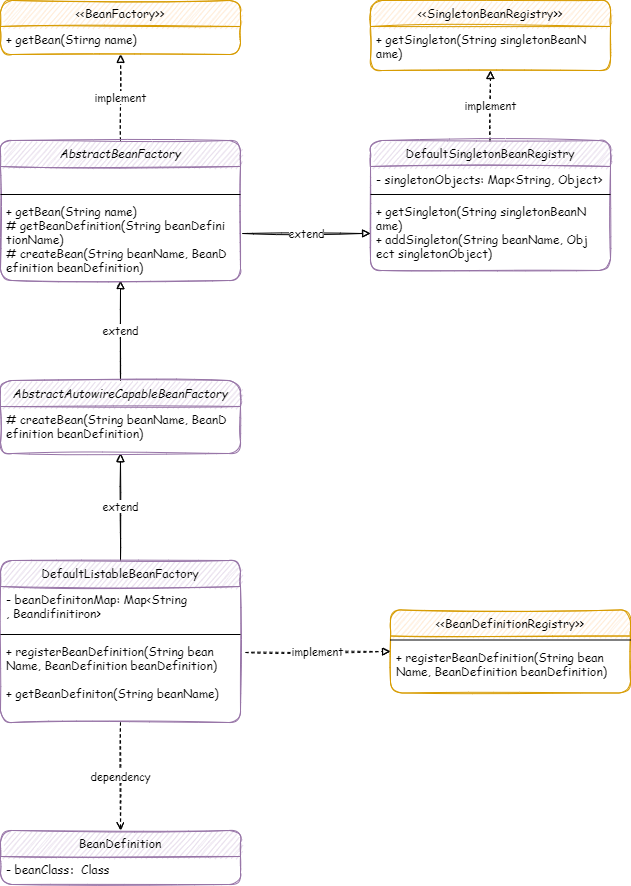

The diagram above was exported from draw.io. Its source (the exported page's mxGraphModel, read from the mxfile embedded in the PNG):
<mxGraphModel dx="1422" dy="857" grid="1" gridSize="10" guides="1" tooltips="1" connect="1" arrows="1" fold="1" page="1" pageScale="1" pageWidth="827" pageHeight="1169" math="0" shadow="0">
  <root>
    <mxCell id="WIyWlLk6GJQsqaUBKTNV-0" />
    <mxCell id="WIyWlLk6GJQsqaUBKTNV-1" parent="WIyWlLk6GJQsqaUBKTNV-0" />
    <mxCell id="K_dLedqdfcrTMOwcCgT--9" value="BeanDefinition" style="swimlane;fontStyle=0;align=center;verticalAlign=top;childLayout=stackLayout;horizontal=1;startSize=26;horizontalStack=0;resizeParent=1;resizeLast=0;collapsible=1;marginBottom=0;rounded=1;shadow=0;strokeWidth=1;sketch=1;fillColor=#e1d5e7;strokeColor=#9673a6;fontFamily=Comic Sans MS;" vertex="1" parent="WIyWlLk6GJQsqaUBKTNV-1">
      <mxGeometry x="300" y="1230" width="240" height="54" as="geometry">
        <mxRectangle x="130" y="380" width="160" height="26" as="alternateBounds" />
      </mxGeometry>
    </mxCell>
    <mxCell id="K_dLedqdfcrTMOwcCgT--11" value="- beanClass：Class" style="text;align=left;verticalAlign=top;spacingLeft=4;spacingRight=4;overflow=hidden;rotatable=0;points=[[0,0.5],[1,0.5]];portConstraint=eastwest;rounded=0;shadow=0;html=0;fontFamily=Comic Sans MS;" vertex="1" parent="K_dLedqdfcrTMOwcCgT--9">
      <mxGeometry y="26" width="240" height="26" as="geometry" />
    </mxCell>
    <mxCell id="K_dLedqdfcrTMOwcCgT--61" value="dependency" style="edgeStyle=orthogonalEdgeStyle;rounded=0;sketch=1;orthogonalLoop=1;jettySize=auto;html=1;exitX=0.5;exitY=1;exitDx=0;exitDy=0;entryX=0.5;entryY=0;entryDx=0;entryDy=0;dashed=1;fontFamily=Comic Sans MS;endArrow=open;endFill=0;" edge="1" parent="WIyWlLk6GJQsqaUBKTNV-1" source="K_dLedqdfcrTMOwcCgT--19" target="K_dLedqdfcrTMOwcCgT--9">
      <mxGeometry relative="1" as="geometry" />
    </mxCell>
    <mxCell id="K_dLedqdfcrTMOwcCgT--63" value="extend" style="edgeStyle=orthogonalEdgeStyle;rounded=0;sketch=1;orthogonalLoop=1;jettySize=auto;html=1;exitX=0.5;exitY=0;exitDx=0;exitDy=0;entryX=0.5;entryY=1;entryDx=0;entryDy=0;fontFamily=Comic Sans MS;endArrow=block;endFill=0;" edge="1" parent="WIyWlLk6GJQsqaUBKTNV-1" source="K_dLedqdfcrTMOwcCgT--19" target="K_dLedqdfcrTMOwcCgT--29">
      <mxGeometry relative="1" as="geometry" />
    </mxCell>
    <mxCell id="K_dLedqdfcrTMOwcCgT--19" value="DefaultListableBeanFactory" style="swimlane;fontStyle=0;align=center;verticalAlign=top;childLayout=stackLayout;horizontal=1;startSize=26;horizontalStack=0;resizeParent=1;resizeLast=0;collapsible=1;marginBottom=0;rounded=1;shadow=0;strokeWidth=1;sketch=1;fillColor=#e1d5e7;strokeColor=#9673a6;fontFamily=Comic Sans MS;" vertex="1" parent="WIyWlLk6GJQsqaUBKTNV-1">
      <mxGeometry x="300" y="960" width="240" height="162" as="geometry">
        <mxRectangle x="130" y="380" width="160" height="26" as="alternateBounds" />
      </mxGeometry>
    </mxCell>
    <mxCell id="K_dLedqdfcrTMOwcCgT--20" value="- beanDefinitonMap: Map&lt;String&#10;, Beandifinitiron&gt;" style="text;align=left;verticalAlign=top;spacingLeft=4;spacingRight=4;overflow=hidden;rotatable=0;points=[[0,0.5],[1,0.5]];portConstraint=eastwest;fontFamily=Comic Sans MS;" vertex="1" parent="K_dLedqdfcrTMOwcCgT--19">
      <mxGeometry y="26" width="240" height="44" as="geometry" />
    </mxCell>
    <mxCell id="K_dLedqdfcrTMOwcCgT--22" value="" style="line;html=1;strokeWidth=1;align=left;verticalAlign=middle;spacingTop=-1;spacingLeft=3;spacingRight=3;rotatable=0;labelPosition=right;points=[];portConstraint=eastwest;" vertex="1" parent="K_dLedqdfcrTMOwcCgT--19">
      <mxGeometry y="70" width="240" height="8" as="geometry" />
    </mxCell>
    <mxCell id="K_dLedqdfcrTMOwcCgT--24" value="+ registerBeanDefinition(String bean&#10;Name, BeanDefinition beanDefinition)" style="text;align=left;verticalAlign=top;spacingLeft=4;spacingRight=4;overflow=hidden;rotatable=0;points=[[0,0.5],[1,0.5]];portConstraint=eastwest;fontFamily=Comic Sans MS;" vertex="1" parent="K_dLedqdfcrTMOwcCgT--19">
      <mxGeometry y="78" width="240" height="42" as="geometry" />
    </mxCell>
    <mxCell id="K_dLedqdfcrTMOwcCgT--69" value="+ getBeanDefiniton(String beanName)" style="text;align=left;verticalAlign=top;spacingLeft=4;spacingRight=4;overflow=hidden;rotatable=0;points=[[0,0.5],[1,0.5]];portConstraint=eastwest;fontFamily=Comic Sans MS;" vertex="1" parent="K_dLedqdfcrTMOwcCgT--19">
      <mxGeometry y="120" width="240" height="42" as="geometry" />
    </mxCell>
    <mxCell id="K_dLedqdfcrTMOwcCgT--25" value="&lt;&lt;BeanDefinitionRegistry&gt;&gt;" style="swimlane;fontStyle=0;align=center;verticalAlign=top;childLayout=stackLayout;horizontal=1;startSize=26;horizontalStack=0;resizeParent=1;resizeLast=0;collapsible=1;marginBottom=0;rounded=1;shadow=0;strokeWidth=1;sketch=1;fillColor=#ffe6cc;strokeColor=#d79b00;fontFamily=Comic Sans MS;" vertex="1" parent="WIyWlLk6GJQsqaUBKTNV-1">
      <mxGeometry x="690" y="1009.5" width="240" height="83" as="geometry">
        <mxRectangle x="130" y="380" width="160" height="26" as="alternateBounds" />
      </mxGeometry>
    </mxCell>
    <mxCell id="K_dLedqdfcrTMOwcCgT--27" value="" style="line;html=1;strokeWidth=1;align=left;verticalAlign=middle;spacingTop=-1;spacingLeft=3;spacingRight=3;rotatable=0;labelPosition=right;points=[];portConstraint=eastwest;" vertex="1" parent="K_dLedqdfcrTMOwcCgT--25">
      <mxGeometry y="26" width="240" height="8" as="geometry" />
    </mxCell>
    <mxCell id="K_dLedqdfcrTMOwcCgT--28" value="+ registerBeanDefinition(String bean&#10;Name, BeanDefinition beanDefinition)" style="text;align=left;verticalAlign=top;spacingLeft=4;spacingRight=4;overflow=hidden;rotatable=0;points=[[0,0.5],[1,0.5]];portConstraint=eastwest;fontFamily=Comic Sans MS;" vertex="1" parent="K_dLedqdfcrTMOwcCgT--25">
      <mxGeometry y="34" width="240" height="46" as="geometry" />
    </mxCell>
    <mxCell id="K_dLedqdfcrTMOwcCgT--65" value="extend" style="edgeStyle=orthogonalEdgeStyle;rounded=0;sketch=1;orthogonalLoop=1;jettySize=auto;html=1;exitX=0.5;exitY=0;exitDx=0;exitDy=0;entryX=0.5;entryY=1;entryDx=0;entryDy=0;fontFamily=Comic Sans MS;endArrow=block;endFill=0;" edge="1" parent="WIyWlLk6GJQsqaUBKTNV-1" source="K_dLedqdfcrTMOwcCgT--29" target="K_dLedqdfcrTMOwcCgT--46">
      <mxGeometry relative="1" as="geometry" />
    </mxCell>
    <mxCell id="K_dLedqdfcrTMOwcCgT--29" value="AbstractAutowireCapableBeanFactory" style="swimlane;fontStyle=2;align=center;verticalAlign=top;childLayout=stackLayout;horizontal=1;startSize=26;horizontalStack=0;resizeParent=1;resizeLast=0;collapsible=1;marginBottom=0;rounded=1;shadow=0;strokeWidth=1;sketch=1;fillColor=#e1d5e7;strokeColor=#9673a6;fontFamily=Comic Sans MS;" vertex="1" parent="WIyWlLk6GJQsqaUBKTNV-1">
      <mxGeometry x="300" y="780" width="240" height="73" as="geometry">
        <mxRectangle x="130" y="380" width="160" height="26" as="alternateBounds" />
      </mxGeometry>
    </mxCell>
    <mxCell id="K_dLedqdfcrTMOwcCgT--30" value="# createBean(String beanName, BeanD&#10;efinition beanDefinition)" style="text;align=left;verticalAlign=top;spacingLeft=4;spacingRight=4;overflow=hidden;rotatable=0;points=[[0,0.5],[1,0.5]];portConstraint=eastwest;fontFamily=Comic Sans MS;" vertex="1" parent="K_dLedqdfcrTMOwcCgT--29">
      <mxGeometry y="26" width="240" height="44" as="geometry" />
    </mxCell>
    <mxCell id="K_dLedqdfcrTMOwcCgT--57" value="implement" style="edgeStyle=orthogonalEdgeStyle;curved=1;sketch=1;orthogonalLoop=1;jettySize=auto;html=1;exitX=0.5;exitY=0;exitDx=0;exitDy=0;entryX=0.5;entryY=1;entryDx=0;entryDy=0;dashed=1;fontFamily=Comic Sans MS;endArrow=block;endFill=0;" edge="1" parent="WIyWlLk6GJQsqaUBKTNV-1" source="K_dLedqdfcrTMOwcCgT--33" target="K_dLedqdfcrTMOwcCgT--44">
      <mxGeometry relative="1" as="geometry" />
    </mxCell>
    <mxCell id="K_dLedqdfcrTMOwcCgT--33" value="DefaultSingletonBeanRegistry" style="swimlane;fontStyle=0;align=center;verticalAlign=top;childLayout=stackLayout;horizontal=1;startSize=26;horizontalStack=0;resizeParent=1;resizeLast=0;collapsible=1;marginBottom=0;rounded=1;shadow=0;strokeWidth=1;sketch=1;fillColor=#e1d5e7;strokeColor=#9673a6;fontFamily=Comic Sans MS;" vertex="1" parent="WIyWlLk6GJQsqaUBKTNV-1">
      <mxGeometry x="670" y="540" width="240" height="130" as="geometry">
        <mxRectangle x="130" y="380" width="160" height="26" as="alternateBounds" />
      </mxGeometry>
    </mxCell>
    <mxCell id="K_dLedqdfcrTMOwcCgT--34" value="- singletonObjects: Map&lt;String, Object&gt;" style="text;align=left;verticalAlign=top;spacingLeft=4;spacingRight=4;overflow=hidden;rotatable=0;points=[[0,0.5],[1,0.5]];portConstraint=eastwest;fontFamily=Comic Sans MS;" vertex="1" parent="K_dLedqdfcrTMOwcCgT--33">
      <mxGeometry y="26" width="240" height="24" as="geometry" />
    </mxCell>
    <mxCell id="K_dLedqdfcrTMOwcCgT--35" value="" style="line;html=1;strokeWidth=1;align=left;verticalAlign=middle;spacingTop=-1;spacingLeft=3;spacingRight=3;rotatable=0;labelPosition=right;points=[];portConstraint=eastwest;" vertex="1" parent="K_dLedqdfcrTMOwcCgT--33">
      <mxGeometry y="50" width="240" height="8" as="geometry" />
    </mxCell>
    <mxCell id="K_dLedqdfcrTMOwcCgT--36" value="+ getSingleton(String singletonBeanN&#10;ame)&#10;+ addSingleton(String beanName, Obj&#10;ect singletonObject)" style="text;align=left;verticalAlign=top;spacingLeft=4;spacingRight=4;overflow=hidden;rotatable=0;points=[[0,0.5],[1,0.5]];portConstraint=eastwest;fontFamily=Comic Sans MS;" vertex="1" parent="K_dLedqdfcrTMOwcCgT--33">
      <mxGeometry y="58" width="240" height="70" as="geometry" />
    </mxCell>
    <mxCell id="K_dLedqdfcrTMOwcCgT--44" value="&lt;&lt;SingletonBeanRegistry&gt;&gt;" style="swimlane;fontStyle=0;align=center;verticalAlign=top;childLayout=stackLayout;horizontal=1;startSize=26;horizontalStack=0;resizeParent=1;resizeLast=0;collapsible=1;marginBottom=0;rounded=1;shadow=0;strokeWidth=1;sketch=1;fillColor=#ffe6cc;strokeColor=#d79b00;fontFamily=Comic Sans MS;" vertex="1" parent="WIyWlLk6GJQsqaUBKTNV-1">
      <mxGeometry x="670" y="400" width="240" height="70" as="geometry">
        <mxRectangle x="670" y="560" width="160" height="26" as="alternateBounds" />
      </mxGeometry>
    </mxCell>
    <mxCell id="K_dLedqdfcrTMOwcCgT--45" value="+ getSingleton(String singletonBeanN&#10;ame)" style="text;align=left;verticalAlign=top;spacingLeft=4;spacingRight=4;overflow=hidden;rotatable=0;points=[[0,0.5],[1,0.5]];portConstraint=eastwest;rounded=0;shadow=0;html=0;fontFamily=Comic Sans MS;" vertex="1" parent="K_dLedqdfcrTMOwcCgT--44">
      <mxGeometry y="26" width="240" height="34" as="geometry" />
    </mxCell>
    <mxCell id="K_dLedqdfcrTMOwcCgT--64" value="implement" style="edgeStyle=orthogonalEdgeStyle;rounded=0;sketch=1;orthogonalLoop=1;jettySize=auto;html=1;exitX=0.5;exitY=0;exitDx=0;exitDy=0;entryX=0.5;entryY=1;entryDx=0;entryDy=0;fontFamily=Comic Sans MS;endArrow=block;endFill=0;dashed=1;" edge="1" parent="WIyWlLk6GJQsqaUBKTNV-1" source="K_dLedqdfcrTMOwcCgT--46" target="K_dLedqdfcrTMOwcCgT--54">
      <mxGeometry relative="1" as="geometry" />
    </mxCell>
    <mxCell id="K_dLedqdfcrTMOwcCgT--46" value="AbstractBeanFactory" style="swimlane;fontStyle=2;align=center;verticalAlign=top;childLayout=stackLayout;horizontal=1;startSize=26;horizontalStack=0;resizeParent=1;resizeLast=0;collapsible=1;marginBottom=0;rounded=1;shadow=0;strokeWidth=1;sketch=1;fillColor=#e1d5e7;strokeColor=#9673a6;fontFamily=Comic Sans MS;" vertex="1" parent="WIyWlLk6GJQsqaUBKTNV-1">
      <mxGeometry x="300" y="540" width="240" height="140" as="geometry">
        <mxRectangle x="130" y="380" width="160" height="26" as="alternateBounds" />
      </mxGeometry>
    </mxCell>
    <mxCell id="K_dLedqdfcrTMOwcCgT--47" value="              " style="text;align=left;verticalAlign=top;spacingLeft=4;spacingRight=4;overflow=hidden;rotatable=0;points=[[0,0.5],[1,0.5]];portConstraint=eastwest;fontFamily=Comic Sans MS;" vertex="1" parent="K_dLedqdfcrTMOwcCgT--46">
      <mxGeometry y="26" width="240" height="24" as="geometry" />
    </mxCell>
    <mxCell id="K_dLedqdfcrTMOwcCgT--48" value="" style="line;html=1;strokeWidth=1;align=left;verticalAlign=middle;spacingTop=-1;spacingLeft=3;spacingRight=3;rotatable=0;labelPosition=right;points=[];portConstraint=eastwest;" vertex="1" parent="K_dLedqdfcrTMOwcCgT--46">
      <mxGeometry y="50" width="240" height="8" as="geometry" />
    </mxCell>
    <mxCell id="K_dLedqdfcrTMOwcCgT--54" value="&lt;&lt;BeanFactory&gt;&gt;" style="swimlane;fontStyle=0;align=center;verticalAlign=top;childLayout=stackLayout;horizontal=1;startSize=26;horizontalStack=0;resizeParent=1;resizeLast=0;collapsible=1;marginBottom=0;rounded=1;shadow=0;strokeWidth=1;sketch=1;fontFamily=Comic Sans MS;fillColor=#ffe6cc;strokeColor=#d79b00;" vertex="1" parent="WIyWlLk6GJQsqaUBKTNV-1">
      <mxGeometry x="300" y="400" width="240" height="54" as="geometry">
        <mxRectangle x="670" y="560" width="160" height="26" as="alternateBounds" />
      </mxGeometry>
    </mxCell>
    <mxCell id="K_dLedqdfcrTMOwcCgT--55" value="+ getBean(Stirng name)" style="text;align=left;verticalAlign=top;spacingLeft=4;spacingRight=4;overflow=hidden;rotatable=0;points=[[0,0.5],[1,0.5]];portConstraint=eastwest;rounded=0;shadow=0;html=0;fontFamily=Comic Sans MS;" vertex="1" parent="K_dLedqdfcrTMOwcCgT--54">
      <mxGeometry y="26" width="240" height="26" as="geometry" />
    </mxCell>
    <mxCell id="K_dLedqdfcrTMOwcCgT--62" value="implement" style="edgeStyle=orthogonalEdgeStyle;rounded=0;sketch=1;orthogonalLoop=1;jettySize=auto;html=1;exitX=1.021;exitY=0.333;exitDx=0;exitDy=0;entryX=0;entryY=0.5;entryDx=0;entryDy=0;dashed=1;fontFamily=Comic Sans MS;endArrow=block;endFill=0;exitPerimeter=0;" edge="1" parent="WIyWlLk6GJQsqaUBKTNV-1" source="K_dLedqdfcrTMOwcCgT--24" target="K_dLedqdfcrTMOwcCgT--25">
      <mxGeometry relative="1" as="geometry" />
    </mxCell>
    <mxCell id="K_dLedqdfcrTMOwcCgT--72" value="extend" style="edgeStyle=orthogonalEdgeStyle;rounded=0;sketch=1;orthogonalLoop=1;jettySize=auto;html=1;exitX=1.008;exitY=0.427;exitDx=0;exitDy=0;entryX=0;entryY=0.5;entryDx=0;entryDy=0;fontFamily=Comic Sans MS;endArrow=block;endFill=0;exitPerimeter=0;" edge="1" parent="WIyWlLk6GJQsqaUBKTNV-1" source="K_dLedqdfcrTMOwcCgT--71" target="K_dLedqdfcrTMOwcCgT--36">
      <mxGeometry relative="1" as="geometry" />
    </mxCell>
    <mxCell id="K_dLedqdfcrTMOwcCgT--71" value="+ getBean(String name)&#10;# getBeanDefinition(String beanDefini&#10;tionName)&#10;# createBean(String beanName, BeanD&#10;efinition beanDefinition)&#10;" style="text;align=left;verticalAlign=top;spacingLeft=4;spacingRight=4;overflow=hidden;rotatable=0;points=[[0,0.5],[1,0.5]];portConstraint=eastwest;fontFamily=Comic Sans MS;" vertex="1" parent="WIyWlLk6GJQsqaUBKTNV-1">
      <mxGeometry x="300" y="598" width="240" height="82" as="geometry" />
    </mxCell>
  </root>
</mxGraphModel>